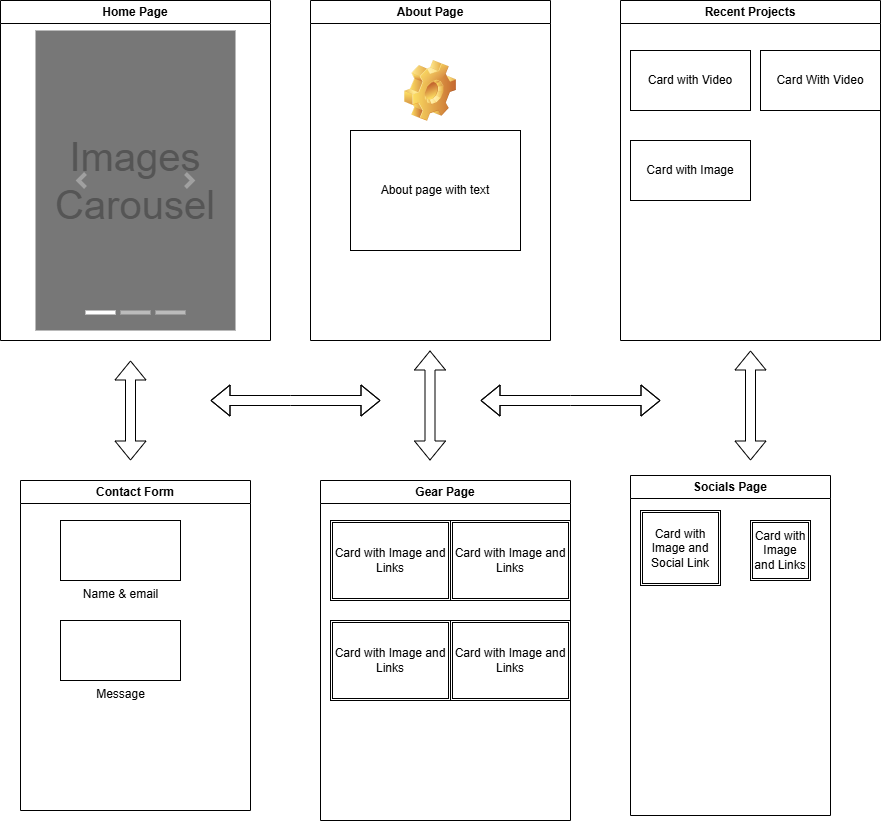

The diagram above was exported from draw.io. Its source (the exported page's mxGraphModel, read from the mxfile embedded in the PNG):
<mxGraphModel dx="1050" dy="522" grid="1" gridSize="10" guides="1" tooltips="1" connect="1" arrows="1" fold="1" page="1" pageScale="1" pageWidth="850" pageHeight="1100" math="0" shadow="0">
  <root>
    <mxCell id="0" />
    <mxCell id="1" parent="0" />
    <mxCell id="jjXMcCwDCXOuDn__A-cl-4" value="Home Page" style="swimlane;whiteSpace=wrap;html=1;startSize=23;" vertex="1" parent="1">
      <mxGeometry x="10" y="10" width="270" height="340" as="geometry">
        <mxRectangle x="10" y="10" width="140" height="30" as="alternateBounds" />
      </mxGeometry>
    </mxCell>
    <mxCell id="jjXMcCwDCXOuDn__A-cl-16" value="Images&lt;div&gt;Carousel&lt;/div&gt;" style="html=1;shadow=0;dashed=0;strokeColor=none;strokeWidth=1;fillColor=#777777;fontColor=#555555;whiteSpace=wrap;align=center;verticalAlign=middle;fontStyle=0;fontSize=40;" vertex="1" parent="jjXMcCwDCXOuDn__A-cl-4">
      <mxGeometry x="35" y="30" width="200" height="300" as="geometry" />
    </mxCell>
    <mxCell id="jjXMcCwDCXOuDn__A-cl-17" value="" style="html=1;verticalLabelPosition=bottom;labelBackgroundColor=#ffffff;verticalAlign=top;shadow=0;dashed=0;strokeWidth=4;shape=mxgraph.ios7.misc.more;strokeColor=#a0a0a0;" vertex="1" parent="jjXMcCwDCXOuDn__A-cl-16">
      <mxGeometry x="1" y="0.5" width="7" height="14" relative="1" as="geometry">
        <mxPoint x="-50" y="-7" as="offset" />
      </mxGeometry>
    </mxCell>
    <mxCell id="jjXMcCwDCXOuDn__A-cl-18" value="" style="flipH=1;html=1;verticalLabelPosition=bottom;labelBackgroundColor=#ffffff;verticalAlign=top;shadow=0;dashed=0;strokeWidth=4;shape=mxgraph.ios7.misc.more;strokeColor=#a0a0a0;" vertex="1" parent="jjXMcCwDCXOuDn__A-cl-16">
      <mxGeometry y="0.5" width="7" height="14" relative="1" as="geometry">
        <mxPoint x="43" y="-7" as="offset" />
      </mxGeometry>
    </mxCell>
    <mxCell id="jjXMcCwDCXOuDn__A-cl-19" value="" style="html=1;shadow=0;strokeColor=none;fillColor=#ffffff;" vertex="1" parent="jjXMcCwDCXOuDn__A-cl-16">
      <mxGeometry x="0.5" y="1" width="30" height="4" relative="1" as="geometry">
        <mxPoint x="-50" y="-20" as="offset" />
      </mxGeometry>
    </mxCell>
    <mxCell id="jjXMcCwDCXOuDn__A-cl-20" value="" style="html=1;shadow=0;strokeColor=none;fillColor=#BBBBBB;" vertex="1" parent="jjXMcCwDCXOuDn__A-cl-16">
      <mxGeometry x="0.5" y="1" width="30" height="4" relative="1" as="geometry">
        <mxPoint x="-15" y="-20" as="offset" />
      </mxGeometry>
    </mxCell>
    <mxCell id="jjXMcCwDCXOuDn__A-cl-21" value="" style="html=1;shadow=0;strokeColor=none;fillColor=#BBBBBB;" vertex="1" parent="jjXMcCwDCXOuDn__A-cl-16">
      <mxGeometry x="0.5" y="1" width="30" height="4" relative="1" as="geometry">
        <mxPoint x="20" y="-20" as="offset" />
      </mxGeometry>
    </mxCell>
    <mxCell id="jjXMcCwDCXOuDn__A-cl-5" value="About Page" style="swimlane;whiteSpace=wrap;html=1;startSize=23;" vertex="1" parent="1">
      <mxGeometry x="320" y="10" width="240" height="340" as="geometry" />
    </mxCell>
    <mxCell id="jjXMcCwDCXOuDn__A-cl-22" value="" style="shape=image;html=1;verticalLabelPosition=bottom;verticalAlign=top;imageAspect=1;aspect=fixed;image=img/clipart/Gear_128x128.png" vertex="1" parent="jjXMcCwDCXOuDn__A-cl-5">
      <mxGeometry x="94" y="60" width="52" height="61" as="geometry" />
    </mxCell>
    <mxCell id="jjXMcCwDCXOuDn__A-cl-6" value="Recent Projects" style="swimlane;whiteSpace=wrap;html=1;" vertex="1" parent="1">
      <mxGeometry x="630" y="10" width="260" height="340" as="geometry" />
    </mxCell>
    <UserObject label="Card with Video" treeRoot="1" id="jjXMcCwDCXOuDn__A-cl-26">
      <mxCell style="whiteSpace=wrap;html=1;align=center;treeFolding=1;treeMoving=1;newEdgeStyle={&quot;edgeStyle&quot;:&quot;elbowEdgeStyle&quot;,&quot;startArrow&quot;:&quot;none&quot;,&quot;endArrow&quot;:&quot;none&quot;};" vertex="1" parent="jjXMcCwDCXOuDn__A-cl-6">
        <mxGeometry x="10" y="50" width="120" height="60" as="geometry" />
      </mxCell>
    </UserObject>
    <UserObject label="Card With Video" treeRoot="1" id="jjXMcCwDCXOuDn__A-cl-27">
      <mxCell style="whiteSpace=wrap;html=1;align=center;treeFolding=1;treeMoving=1;newEdgeStyle={&quot;edgeStyle&quot;:&quot;elbowEdgeStyle&quot;,&quot;startArrow&quot;:&quot;none&quot;,&quot;endArrow&quot;:&quot;none&quot;};" vertex="1" parent="jjXMcCwDCXOuDn__A-cl-6">
        <mxGeometry x="140" y="50" width="120" height="60" as="geometry" />
      </mxCell>
    </UserObject>
    <UserObject label="Card with Image" treeRoot="1" id="jjXMcCwDCXOuDn__A-cl-28">
      <mxCell style="whiteSpace=wrap;html=1;align=center;treeFolding=1;treeMoving=1;newEdgeStyle={&quot;edgeStyle&quot;:&quot;elbowEdgeStyle&quot;,&quot;startArrow&quot;:&quot;none&quot;,&quot;endArrow&quot;:&quot;none&quot;};" vertex="1" parent="jjXMcCwDCXOuDn__A-cl-6">
        <mxGeometry x="10" y="140" width="120" height="60" as="geometry" />
      </mxCell>
    </UserObject>
    <mxCell id="jjXMcCwDCXOuDn__A-cl-8" value="" style="shape=flexArrow;endArrow=classic;startArrow=classic;html=1;rounded=0;" edge="1" parent="1">
      <mxGeometry width="100" height="100" relative="1" as="geometry">
        <mxPoint x="220" y="410" as="sourcePoint" />
        <mxPoint x="390" y="410" as="targetPoint" />
        <Array as="points">
          <mxPoint x="300" y="410" />
        </Array>
      </mxGeometry>
    </mxCell>
    <mxCell id="jjXMcCwDCXOuDn__A-cl-9" value="" style="shape=flexArrow;endArrow=classic;startArrow=classic;html=1;rounded=0;" edge="1" parent="1">
      <mxGeometry width="100" height="100" relative="1" as="geometry">
        <mxPoint x="490" y="410" as="sourcePoint" />
        <mxPoint x="670" y="410" as="targetPoint" />
        <Array as="points">
          <mxPoint x="580" y="410" />
        </Array>
      </mxGeometry>
    </mxCell>
    <mxCell id="jjXMcCwDCXOuDn__A-cl-10" value="Contact Form" style="swimlane;whiteSpace=wrap;html=1;" vertex="1" parent="1">
      <mxGeometry x="30" y="490" width="230" height="330" as="geometry" />
    </mxCell>
    <mxCell id="jjXMcCwDCXOuDn__A-cl-32" value="Name &amp;amp; email" style="verticalLabelPosition=bottom;verticalAlign=top;html=1;shape=mxgraph.basic.rect;fillColor2=none;strokeWidth=1;size=20;indent=5;" vertex="1" parent="jjXMcCwDCXOuDn__A-cl-10">
      <mxGeometry x="40" y="40" width="120" height="60" as="geometry" />
    </mxCell>
    <mxCell id="jjXMcCwDCXOuDn__A-cl-33" value="Message" style="verticalLabelPosition=bottom;verticalAlign=top;html=1;shape=mxgraph.basic.rect;fillColor2=none;strokeWidth=1;size=20;indent=5;" vertex="1" parent="jjXMcCwDCXOuDn__A-cl-10">
      <mxGeometry x="40" y="140" width="120" height="60" as="geometry" />
    </mxCell>
    <mxCell id="jjXMcCwDCXOuDn__A-cl-11" value="Gear Page" style="swimlane;whiteSpace=wrap;html=1;" vertex="1" parent="1">
      <mxGeometry x="330" y="490" width="250" height="340" as="geometry" />
    </mxCell>
    <mxCell id="jjXMcCwDCXOuDn__A-cl-34" value="Card with Image and Links" style="shape=ext;double=1;rounded=0;whiteSpace=wrap;html=1;" vertex="1" parent="jjXMcCwDCXOuDn__A-cl-11">
      <mxGeometry x="10" y="40" width="120" height="80" as="geometry" />
    </mxCell>
    <mxCell id="jjXMcCwDCXOuDn__A-cl-35" value="Card with Image and Links" style="shape=ext;double=1;rounded=0;whiteSpace=wrap;html=1;" vertex="1" parent="jjXMcCwDCXOuDn__A-cl-11">
      <mxGeometry x="10" y="140" width="120" height="80" as="geometry" />
    </mxCell>
    <mxCell id="jjXMcCwDCXOuDn__A-cl-36" value="Card with Image and Links" style="shape=ext;double=1;rounded=0;whiteSpace=wrap;html=1;" vertex="1" parent="jjXMcCwDCXOuDn__A-cl-11">
      <mxGeometry x="130" y="40" width="120" height="80" as="geometry" />
    </mxCell>
    <mxCell id="jjXMcCwDCXOuDn__A-cl-37" value="Card with Image and Links" style="shape=ext;double=1;rounded=0;whiteSpace=wrap;html=1;" vertex="1" parent="jjXMcCwDCXOuDn__A-cl-11">
      <mxGeometry x="130" y="140" width="120" height="80" as="geometry" />
    </mxCell>
    <mxCell id="jjXMcCwDCXOuDn__A-cl-12" value="Socials Page" style="swimlane;whiteSpace=wrap;html=1;" vertex="1" parent="1">
      <mxGeometry x="640" y="485" width="200" height="340" as="geometry" />
    </mxCell>
    <mxCell id="jjXMcCwDCXOuDn__A-cl-38" value="Card with Image and Social Link" style="shape=ext;double=1;rounded=0;whiteSpace=wrap;html=1;" vertex="1" parent="jjXMcCwDCXOuDn__A-cl-12">
      <mxGeometry x="10" y="35" width="80" height="75" as="geometry" />
    </mxCell>
    <mxCell id="jjXMcCwDCXOuDn__A-cl-39" value="Card with Image and Links" style="shape=ext;double=1;rounded=0;whiteSpace=wrap;html=1;" vertex="1" parent="jjXMcCwDCXOuDn__A-cl-12">
      <mxGeometry x="120" y="45" width="60" height="60" as="geometry" />
    </mxCell>
    <mxCell id="jjXMcCwDCXOuDn__A-cl-13" value="" style="shape=flexArrow;endArrow=classic;startArrow=classic;html=1;rounded=0;" edge="1" parent="1">
      <mxGeometry width="100" height="100" relative="1" as="geometry">
        <mxPoint x="140" y="470" as="sourcePoint" />
        <mxPoint x="140" y="370" as="targetPoint" />
      </mxGeometry>
    </mxCell>
    <mxCell id="jjXMcCwDCXOuDn__A-cl-14" value="" style="shape=flexArrow;endArrow=classic;startArrow=classic;html=1;rounded=0;" edge="1" parent="1">
      <mxGeometry width="100" height="100" relative="1" as="geometry">
        <mxPoint x="760" y="470" as="sourcePoint" />
        <mxPoint x="760" y="360" as="targetPoint" />
      </mxGeometry>
    </mxCell>
    <mxCell id="jjXMcCwDCXOuDn__A-cl-15" value="" style="shape=flexArrow;endArrow=classic;startArrow=classic;html=1;rounded=0;" edge="1" parent="1">
      <mxGeometry width="100" height="100" relative="1" as="geometry">
        <mxPoint x="439.5" y="470" as="sourcePoint" />
        <mxPoint x="439.5" y="360" as="targetPoint" />
      </mxGeometry>
    </mxCell>
    <mxCell id="jjXMcCwDCXOuDn__A-cl-23" value="About page with text" style="rounded=0;whiteSpace=wrap;html=1;" vertex="1" parent="1">
      <mxGeometry x="360" y="140" width="170" height="120" as="geometry" />
    </mxCell>
  </root>
</mxGraphModel>